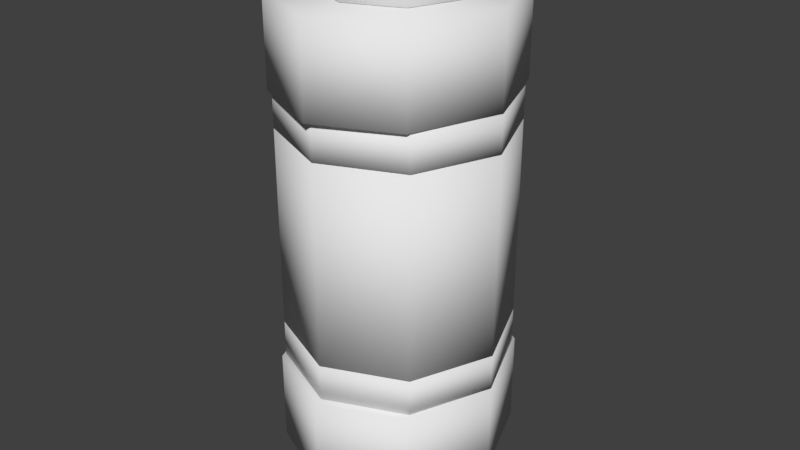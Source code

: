 # Source: AbilityPickup.blend  (saved by Blender 2.78.0; exported with 4.5.12 LTS)
import bpy
from mathutils import Matrix  # noqa: F401  (used for matrix-valued properties, if any)

bpy.ops.wm.read_factory_settings(use_empty=True)
scene = bpy.context.scene
scene.name = 'Scene'

# ---- collections
col_collection_1 = bpy.data.collections.new('Collection 1'); scene.collection.children.link(col_collection_1)

# ---- world
world_world = bpy.data.worlds.new('World'); scene.world = world_world
world_world.color = (0.05088, 0.05088, 0.05088)
world_world.use_sun_shadow = False
world_world.sun_shadow_jitter_overblur = 0.0
world_world.cycles.sampling_method = 'MANUAL'

# ---- meshes
me_cylinder_006 = bpy.data.meshes.new('Cylinder.006')
me_cylinder_006.from_pydata([(-4.522e-08, 0.1659, 0.2031), (-0.114, 0.1173, 0.6018), (0.114, 0.1173, 0.2031), (-0.1613, 5.67e-09, 0.6018), (0.1613, -3.56e-09, 0.2031), (-0.114, -0.1173, 0.6018), (0.114, -0.1173, 0.2031), (-5.932e-08, -0.1659, 0.6018), (-5.932e-08, -0.1659, 0.2031), (0.114, -0.1173, 0.6018), (-0.114, -0.1173, 0.2031), (0.1613, -3.56e-09, 0.6018), (-0.1613, 5.67e-09, 0.2031), (0.114, 0.1173, 0.6018), (-0.114, 0.1173, 0.2031), (-4.522e-08, 0.1659, 0.6018), (-4.522e-08, 0.1659, 0.2556), (-0.114, 0.1173, 0.5494), (-0.1613, 5.67e-09, 0.5494), (0.114, 0.1173, 0.2556), (-0.114, -0.1173, 0.5494), (0.1613, -3.56e-09, 0.2556), (-5.932e-08, -0.1659, 0.5494), (0.114, -0.1173, 0.2556), (0.114, -0.1173, 0.5494), (-5.932e-08, -0.1659, 0.2556), (0.1613, -3.56e-09, 0.5494), (-0.114, -0.1173, 0.2556), (0.114, 0.1173, 0.5494), (-0.1613, 5.67e-09, 0.2556), (-4.522e-08, 0.1659, 0.5494), (-0.114, 0.1173, 0.2556)], [], [(30, 15, 13, 28), (26, 11, 9, 24), (24, 9, 7, 22), (22, 7, 5, 20), (20, 5, 3, 18), (18, 3, 1, 17), (1, 3, 5, 7, 9, 11, 13, 15), (17, 1, 15, 30), (28, 13, 11, 26), (0, 2, 4, 6, 8, 10, 12, 14), (14, 31, 16, 0), (12, 29, 31, 14), (10, 27, 29, 12), (8, 25, 27, 10), (6, 23, 25, 8), (4, 21, 23, 6), (2, 19, 21, 4), (30, 28, 26, 24, 22, 20, 18, 17), (0, 16, 19, 2), (31, 29, 27, 25, 23, 21, 19, 16)])
me_cylinder_006.polygons.foreach_set('use_smooth', [True] * 20)
me_cylinder_006.use_remesh_preserve_volume = False
me_cylinder_006.use_remesh_preserve_attributes = False
me_cylinder_006.use_mirror_vertex_groups = False
me_cylinder_006.update()
me_cylinder_005 = bpy.data.meshes.new('Cylinder.005')
me_cylinder_005.from_pydata([(-4.578e-08, 0.1659, 0.256), (0.114, 0.1173, 0.256), (0.1613, -4.491e-09, 0.256), (0.114, -0.1173, 0.256), (-5.988e-08, -0.1659, 0.256), (-0.114, -0.1173, 0.256), (-0.1613, 4.738e-09, 0.256), (-0.114, 0.1173, 0.256), (-4.578e-08, 0.1659, 0.5481), (0.114, 0.1173, 0.5481), (0.1613, -4.491e-09, 0.5481), (0.114, -0.1173, 0.5481), (-5.988e-08, -0.1659, 0.5481), (-0.114, -0.1173, 0.5481), (-0.1613, 4.738e-09, 0.5481), (-0.114, 0.1173, 0.5481)], [], [(0, 1, 2, 3, 4, 5, 6, 7), (7, 15, 8, 0), (6, 14, 15, 7), (5, 13, 14, 6), (4, 12, 13, 5), (3, 11, 12, 4), (2, 10, 11, 3), (1, 9, 10, 2), (0, 8, 9, 1), (15, 14, 13, 12, 11, 10, 9, 8)])
me_cylinder_005.polygons.foreach_set('use_smooth', [True] * 10)
me_cylinder_005.use_remesh_preserve_volume = False
me_cylinder_005.use_remesh_preserve_attributes = False
me_cylinder_005.use_mirror_vertex_groups = False
me_cylinder_005.update()
me_cylinder_003 = bpy.data.meshes.new('Cylinder.003')
me_cylinder_003.from_pydata([(-4.69e-08, 0.1769, 0.06758), (-4.69e-08, 0.1769, 0.7324), (0.114, 0.1251, 0.06758), (0.114, 0.1251, 0.7324), (0.1613, -4.852e-09, 0.06758), (0.1613, -4.852e-09, 0.7324), (0.114, -0.1251, 0.06758), (0.114, -0.1251, 0.7324), (-6.1e-08, -0.1769, 0.06758), (-6.1e-08, -0.1769, 0.7324), (-0.114, -0.1251, 0.06758), (-0.114, -0.1251, 0.7324), (-0.1613, 4.992e-09, 0.06758), (-0.1613, 4.992e-09, 0.7324), (-0.114, 0.1251, 0.06758), (-0.114, 0.1251, 0.7324), (-4.69e-08, 0.1769, 0.2024), (-4.69e-08, 0.1769, 0.6027), (0.114, 0.1251, 0.6027), (0.114, 0.1251, 0.2024), (0.1613, -4.852e-09, 0.6027), (0.1613, -4.852e-09, 0.2024), (0.114, -0.1251, 0.6027), (0.114, -0.1251, 0.2024), (-6.1e-08, -0.1769, 0.6027), (-6.1e-08, -0.1769, 0.2024), (-0.114, -0.1251, 0.6027), (-0.114, -0.1251, 0.2024), (-0.1613, 4.992e-09, 0.6027), (-0.1613, 4.992e-09, 0.2024), (-0.114, 0.1251, 0.6027), (-0.114, 0.1251, 0.2024)], [], [(17, 1, 3, 18), (18, 3, 5, 20), (20, 5, 7, 22), (22, 7, 9, 24), (24, 9, 11, 26), (26, 11, 13, 28), (3, 1, 15, 13, 11, 9, 7, 5), (28, 13, 15, 30), (30, 15, 1, 17), (0, 2, 4, 6, 8, 10, 12, 14), (14, 31, 16, 0), (12, 29, 31, 14), (10, 27, 29, 12), (8, 25, 27, 10), (6, 23, 25, 8), (4, 21, 23, 6), (2, 19, 21, 4), (30, 17, 18, 20, 22, 24, 26, 28), (0, 16, 19, 2), (31, 29, 27, 25, 23, 21, 19, 16)])
me_cylinder_003.polygons.foreach_set('use_smooth', [True] * 20)
me_cylinder_003.use_remesh_preserve_volume = False
me_cylinder_003.use_remesh_preserve_attributes = False
me_cylinder_003.use_mirror_vertex_groups = False
me_cylinder_003.update()
me_cylinder_002 = bpy.data.meshes.new('Cylinder.002')
me_cylinder_002.from_pydata([(-5.1e-08, 0.08294, 2.98e-08), (-5.1e-08, 0.08294, 0.8), (0.05702, 0.05865, 2.98e-08), (0.05702, 0.05865, 0.8), (0.08064, -1.519e-09, 2.98e-08), (0.08064, -1.519e-09, 0.8), (0.05702, -0.05865, 2.98e-08), (0.05702, -0.05865, 0.8), (-5.805e-08, -0.08294, 2.98e-08), (-5.805e-08, -0.08294, 0.8), (-0.05702, -0.05865, 2.98e-08), (-0.05702, -0.05865, 0.8), (-0.08064, 3.096e-09, 2.98e-08), (-0.08064, 3.096e-09, 0.8), (-0.05702, 0.05865, 2.98e-08), (-0.05702, 0.05865, 0.8), (-4.912e-08, 0.1106, 0.06667), (-4.912e-08, 0.1106, 0.7333), (0.07603, 0.0782, 0.7333), (0.07603, 0.0782, 0.06667), (0.1075, -2.274e-09, 0.7333), (0.1075, -2.274e-09, 0.06667), (0.07603, -0.0782, 0.7333), (0.07603, -0.0782, 0.06667), (-5.852e-08, -0.1106, 0.7333), (-5.852e-08, -0.1106, 0.06667), (-0.07603, -0.0782, 0.7333), (-0.07603, -0.0782, 0.06667), (-0.1075, 3.879e-09, 0.7333), (-0.1075, 3.879e-09, 0.06667), (-0.07603, 0.0782, 0.7333), (-0.07603, 0.0782, 0.06667)], [], [(17, 1, 3, 18), (18, 3, 5, 20), (20, 5, 7, 22), (22, 7, 9, 24), (24, 9, 11, 26), (26, 11, 13, 28), (3, 1, 15, 13, 11, 9, 7, 5), (28, 13, 15, 30), (30, 15, 1, 17), (0, 2, 4, 6, 8, 10, 12, 14), (14, 31, 16, 0), (12, 29, 31, 14), (10, 27, 29, 12), (8, 25, 27, 10), (6, 23, 25, 8), (4, 21, 23, 6), (2, 19, 21, 4), (30, 17, 18, 20, 22, 24, 26, 28), (0, 16, 19, 2), (31, 29, 27, 25, 23, 21, 19, 16)])
me_cylinder_002.polygons.foreach_set('use_smooth', [True] * 20)
me_cylinder_002.use_remesh_preserve_volume = False
me_cylinder_002.use_remesh_preserve_attributes = False
me_cylinder_002.use_mirror_vertex_groups = False
me_cylinder_002.update()

# ---- objects
ob_cylinder_002 = bpy.data.objects.new('Cylinder.002', me_cylinder_006)
ob_cylinder_003 = bpy.data.objects.new('Cylinder.003', me_cylinder_005)
ob_cylinder_001 = bpy.data.objects.new('Cylinder.001', me_cylinder_003)
ob_cylinder = bpy.data.objects.new('Cylinder', me_cylinder_002)

# ---- transforms, parenting, visibility, modifiers, constraints
ob_cylinder_002.location = (0.0, 0.0, 0.0)
ob_cylinder_002.lineart.crease_threshold = 0.0
ob_cylinder_003.location = (0.0, 0.0, 0.0)
ob_cylinder_003.lineart.crease_threshold = 0.0
ob_cylinder_001.location = (0.0, 0.0, 0.0)
ob_cylinder_001.lineart.crease_threshold = 0.0
ob_cylinder.location = (0.0, 0.0, 0.0)
ob_cylinder.lineart.crease_threshold = 0.0

# ---- collection membership
col_collection_1.objects.link(ob_cylinder_002)
col_collection_1.objects.link(ob_cylinder_003)
col_collection_1.objects.link(ob_cylinder_001)
col_collection_1.objects.link(ob_cylinder)

# ---- scene / render settings (as saved in the file)
scene.frame_start = 1; scene.frame_end = 250; scene.frame_set(1)
scene.render.engine = 'BLENDER_EEVEE_NEXT'
scene.render.resolution_percentage = 50
scene.render.dither_intensity = 0.0
scene.cycles.use_denoising = False
scene.cycles.samples = 128
scene.cycles.sampling_pattern = 'TABULATED_SOBOL'
scene.cycles.light_sampling_threshold = 0.0
scene.cycles.use_adaptive_sampling = False
scene.cycles.use_light_tree = False
scene.cycles.blur_glossy = 0.0
scene.cycles.sample_clamp_indirect = 0.0
scene.view_settings.view_transform = 'Standard'
bpy.context.view_layer.update()

# ---- added for rendering (the .blend has no active camera and no usable light): camera, sun
cam_auto = bpy.data.cameras.new('AutoCamera')
cam_auto.lens = 50.0
cam_auto.sensor_width = 36.0
cam_auto.clip_end = 1000.0
ob_auto_camera = bpy.data.objects.new('AutoCamera', cam_auto)
scene.collection.objects.link(ob_auto_camera)
ob_auto_camera.location = (0.862638, -1.03517, 1.09011)
ob_auto_camera.rotation_euler = (1.09748, -7.21219e-08, 0.694738)
scene.camera = ob_auto_camera
light_auto_sun = bpy.data.lights.new('AutoSun', 'SUN')
light_auto_sun.energy = 3.0
light_auto_sun.angle = 0.0523599
ob_auto_sun = bpy.data.objects.new('AutoSun', light_auto_sun)
scene.collection.objects.link(ob_auto_sun)
ob_auto_sun.rotation_euler = (0.872665, 0.174533, 0.523599)
bpy.context.view_layer.update()
